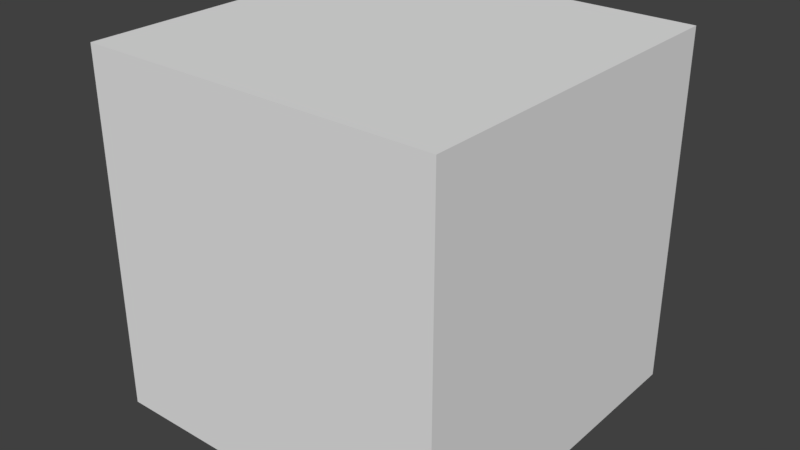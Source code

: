 # Source: cube.blend  (saved by Blender 2.78.0; exported with 4.5.12 LTS)
import bpy
from mathutils import Matrix  # noqa: F401  (used for matrix-valued properties, if any)

bpy.ops.wm.read_factory_settings(use_empty=True)
scene = bpy.context.scene
scene.name = 'Scene'

# ---- collections
col_collection_1 = bpy.data.collections.new('Collection 1'); scene.collection.children.link(col_collection_1)

# ---- materials (node trees are filled in below, after node groups)
mat_material_001 = bpy.data.materials.new('Material.001')
mat_material_001.alpha_threshold = 0.0
mat_material_001.use_transparent_shadow = False
mat_material_001.specular_color = (0.5, 0.5, 0.5)
mat_material_001.roughness = 0.5

# ---- material node trees

# ---- world
world_world = bpy.data.worlds.new('World'); scene.world = world_world
world_world.color = (0.05088, 0.05088, 0.05088)
world_world.use_sun_shadow = False
world_world.sun_shadow_jitter_overblur = 0.0
world_world.cycles.sampling_method = 'MANUAL'

# ---- meshes
me_cube_001 = bpy.data.meshes.new('Cube.001')
me_cube_001.from_pydata([(1.0, 1.0, -1.0), (1.0, -1.0, -1.0), (-1.0, -1.0, -1.0), (-1.0, 1.0, -1.0), (1.0, 1.0, 1.0), (1.0, -1.0, 1.0), (-1.0, -1.0, 1.0), (-1.0, 1.0, 1.0)], [], [(0, 1, 2, 3), (4, 7, 6, 5), (0, 4, 5, 1), (1, 5, 6, 2), (2, 6, 7, 3), (4, 0, 3, 7)])
me_cube_001.materials.append(mat_material_001)
me_cube_001.use_remesh_preserve_volume = False
me_cube_001.use_remesh_preserve_attributes = False
me_cube_001.use_mirror_vertex_groups = False
me_cube_001.update()

# ---- objects
ob_cube = bpy.data.objects.new('Cube', me_cube_001)

# ---- transforms, parenting, visibility, modifiers, constraints
ob_cube.location = (0.0, 0.0, 0.0)
ob_cube.lineart.crease_threshold = 0.0

# ---- collection membership
col_collection_1.objects.link(ob_cube)

# ---- scene / render settings (as saved in the file)
scene.frame_start = 1; scene.frame_end = 250; scene.frame_set(1)
scene.render.engine = 'BLENDER_EEVEE_NEXT'
scene.render.resolution_percentage = 50
scene.render.dither_intensity = 0.0
scene.cycles.use_denoising = False
scene.cycles.samples = 128
scene.cycles.sampling_pattern = 'TABULATED_SOBOL'
scene.cycles.light_sampling_threshold = 0.0
scene.cycles.use_adaptive_sampling = False
scene.cycles.use_light_tree = False
scene.cycles.blur_glossy = 0.0
scene.cycles.sample_clamp_indirect = 0.0
scene.view_settings.view_transform = 'Standard'
bpy.context.view_layer.update()

# ---- added for rendering (the .blend has no active camera and no usable light): camera, sun
cam_auto = bpy.data.cameras.new('AutoCamera')
cam_auto.lens = 50.0
cam_auto.sensor_width = 36.0
cam_auto.clip_end = 1000.0
ob_auto_camera = bpy.data.objects.new('AutoCamera', cam_auto)
scene.collection.objects.link(ob_auto_camera)
ob_auto_camera.location = (3.20507, -3.84609, 2.56406)
ob_auto_camera.rotation_euler = (1.09748, -7.21219e-08, 0.694738)
scene.camera = ob_auto_camera
light_auto_sun = bpy.data.lights.new('AutoSun', 'SUN')
light_auto_sun.energy = 3.0
light_auto_sun.angle = 0.0523599
ob_auto_sun = bpy.data.objects.new('AutoSun', light_auto_sun)
scene.collection.objects.link(ob_auto_sun)
ob_auto_sun.rotation_euler = (0.872665, 0.174533, 0.523599)
bpy.context.view_layer.update()
